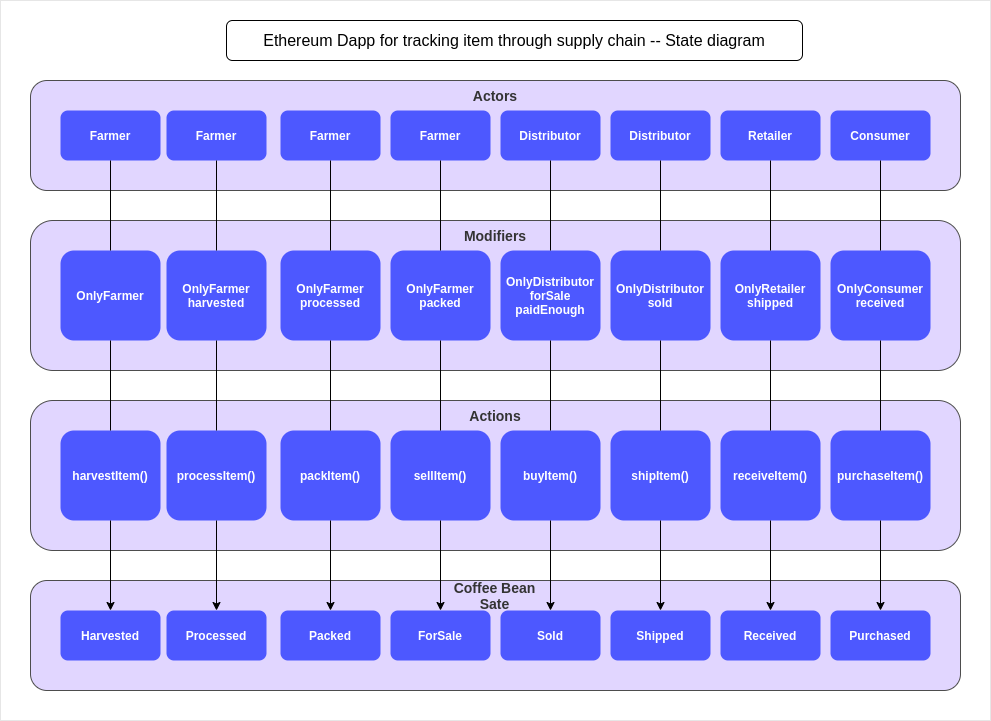

The diagram above was exported from draw.io. Its source (the exported page's mxGraphModel, read from the mxfile embedded in the PNG):
<mxGraphModel dx="1350" dy="745" grid="1" gridSize="10" guides="1" tooltips="1" connect="1" arrows="1" fold="1" page="1" pageScale="1" pageWidth="1169" pageHeight="827" math="0" shadow="0">
  <root>
    <mxCell id="0" />
    <mxCell id="1" parent="0" />
    <mxCell id="wMbsJzIv_NGgCuszyT1i-86" value="" style="rounded=0;whiteSpace=wrap;html=1;strokeWidth=1;fontSize=14;fontColor=#FFFFFF;fillColor=none;strokeColor=#E6E6E6;" vertex="1" parent="1">
      <mxGeometry x="90" y="20" width="990" height="720" as="geometry" />
    </mxCell>
    <mxCell id="wMbsJzIv_NGgCuszyT1i-1" value="&lt;font size=&quot;3&quot;&gt;Ethereum Dapp for tracking item through supply chain -- State diagram&lt;/font&gt;" style="rounded=1;whiteSpace=wrap;html=1;" vertex="1" parent="1">
      <mxGeometry x="316" y="40" width="576" height="40" as="geometry" />
    </mxCell>
    <mxCell id="wMbsJzIv_NGgCuszyT1i-2" value="" style="rounded=1;whiteSpace=wrap;html=1;strokeColor=#4D4D4D;fillColor=#E1D6FF;" vertex="1" parent="1">
      <mxGeometry x="120" y="100" width="930" height="110" as="geometry" />
    </mxCell>
    <mxCell id="wMbsJzIv_NGgCuszyT1i-6" value="&lt;span&gt;Farmer&lt;/span&gt;" style="rounded=1;whiteSpace=wrap;html=1;strokeWidth=1;strokeColor=none;fontColor=#FFFFFF;fontStyle=1;fillColor=#4D58FF;" vertex="1" parent="1">
      <mxGeometry x="480" y="130" width="100" height="50" as="geometry" />
    </mxCell>
    <mxCell id="wMbsJzIv_NGgCuszyT1i-7" value="&lt;span&gt;Distributor&lt;/span&gt;" style="rounded=1;whiteSpace=wrap;html=1;strokeWidth=1;strokeColor=none;fontColor=#FFFFFF;fontStyle=1;fillColor=#4D58FF;" vertex="1" parent="1">
      <mxGeometry x="700" y="130" width="100" height="50" as="geometry" />
    </mxCell>
    <mxCell id="wMbsJzIv_NGgCuszyT1i-8" value="&lt;span&gt;Retailer&lt;/span&gt;" style="rounded=1;whiteSpace=wrap;html=1;strokeWidth=1;strokeColor=none;fontColor=#FFFFFF;fontStyle=1;fillColor=#4D58FF;" vertex="1" parent="1">
      <mxGeometry x="810" y="130" width="100" height="50" as="geometry" />
    </mxCell>
    <mxCell id="wMbsJzIv_NGgCuszyT1i-9" value="&lt;span&gt;Consumer&lt;/span&gt;" style="rounded=1;whiteSpace=wrap;html=1;strokeWidth=1;strokeColor=none;fontColor=#FFFFFF;fontStyle=1;fillColor=#4D58FF;" vertex="1" parent="1">
      <mxGeometry x="920" y="130" width="100" height="50" as="geometry" />
    </mxCell>
    <mxCell id="wMbsJzIv_NGgCuszyT1i-10" value="&lt;span&gt;Distributor&lt;/span&gt;" style="rounded=1;whiteSpace=wrap;html=1;strokeWidth=1;strokeColor=none;fontColor=#FFFFFF;fontStyle=1;fillColor=#4D58FF;" vertex="1" parent="1">
      <mxGeometry x="590" y="130" width="100" height="50" as="geometry" />
    </mxCell>
    <mxCell id="wMbsJzIv_NGgCuszyT1i-11" value="&lt;span&gt;Farmer&lt;/span&gt;" style="rounded=1;whiteSpace=wrap;html=1;strokeWidth=1;strokeColor=none;fontColor=#FFFFFF;fontStyle=1;fillColor=#4D58FF;" vertex="1" parent="1">
      <mxGeometry x="370" y="130" width="100" height="50" as="geometry" />
    </mxCell>
    <mxCell id="wMbsJzIv_NGgCuszyT1i-12" value="&lt;span&gt;Farmer&lt;/span&gt;" style="rounded=1;whiteSpace=wrap;html=1;strokeWidth=1;strokeColor=none;fontColor=#FFFFFF;fontStyle=1;fillColor=#4D58FF;" vertex="1" parent="1">
      <mxGeometry x="256" y="130" width="100" height="50" as="geometry" />
    </mxCell>
    <mxCell id="wMbsJzIv_NGgCuszyT1i-13" value="&lt;span&gt;Farmer&lt;/span&gt;" style="rounded=1;whiteSpace=wrap;html=1;strokeWidth=1;strokeColor=none;fontColor=#FFFFFF;fontStyle=1;fillColor=#4D58FF;" vertex="1" parent="1">
      <mxGeometry x="150" y="130" width="100" height="50" as="geometry" />
    </mxCell>
    <mxCell id="wMbsJzIv_NGgCuszyT1i-15" value="" style="rounded=1;whiteSpace=wrap;html=1;strokeColor=#4D4D4D;fillColor=#E1D6FF;" vertex="1" parent="1">
      <mxGeometry x="120" y="240" width="930" height="150" as="geometry" />
    </mxCell>
    <mxCell id="wMbsJzIv_NGgCuszyT1i-16" value="OnlyFarmer&lt;br&gt;packed" style="rounded=1;whiteSpace=wrap;html=1;strokeWidth=1;strokeColor=none;fontColor=#FFFFFF;fontStyle=1;fillColor=#4D58FF;" vertex="1" parent="1">
      <mxGeometry x="480" y="270" width="100" height="90" as="geometry" />
    </mxCell>
    <mxCell id="wMbsJzIv_NGgCuszyT1i-17" value="OnlyDistributor&lt;br&gt;sold" style="rounded=1;whiteSpace=wrap;html=1;strokeWidth=1;strokeColor=none;fontColor=#FFFFFF;fontStyle=1;fillColor=#4D58FF;" vertex="1" parent="1">
      <mxGeometry x="700" y="270" width="100" height="90" as="geometry" />
    </mxCell>
    <mxCell id="wMbsJzIv_NGgCuszyT1i-18" value="&lt;span&gt;OnlyRetailer&lt;br&gt;shipped&lt;br&gt;&lt;/span&gt;" style="rounded=1;whiteSpace=wrap;html=1;strokeWidth=1;strokeColor=none;fontColor=#FFFFFF;fontStyle=1;fillColor=#4D58FF;" vertex="1" parent="1">
      <mxGeometry x="810" y="270" width="100" height="90" as="geometry" />
    </mxCell>
    <mxCell id="wMbsJzIv_NGgCuszyT1i-19" value="&lt;span&gt;OnlyConsumer&lt;br&gt;received&lt;br&gt;&lt;/span&gt;" style="rounded=1;whiteSpace=wrap;html=1;strokeWidth=1;strokeColor=none;fontColor=#FFFFFF;fontStyle=1;fillColor=#4D58FF;" vertex="1" parent="1">
      <mxGeometry x="920" y="270" width="100" height="90" as="geometry" />
    </mxCell>
    <mxCell id="wMbsJzIv_NGgCuszyT1i-20" value="Only&lt;span&gt;Distributor&lt;br&gt;forSale&lt;br&gt;paidEnough&lt;br&gt;&lt;/span&gt;" style="rounded=1;whiteSpace=wrap;html=1;strokeWidth=1;strokeColor=none;fontColor=#FFFFFF;fontStyle=1;fillColor=#4D58FF;" vertex="1" parent="1">
      <mxGeometry x="590" y="270" width="100" height="90" as="geometry" />
    </mxCell>
    <mxCell id="wMbsJzIv_NGgCuszyT1i-21" value="&lt;span&gt;OnlyFarmer&lt;br&gt;processed&lt;br&gt;&lt;/span&gt;" style="rounded=1;whiteSpace=wrap;html=1;strokeWidth=1;strokeColor=none;fontColor=#FFFFFF;fontStyle=1;fillColor=#4D58FF;" vertex="1" parent="1">
      <mxGeometry x="370" y="270" width="100" height="90" as="geometry" />
    </mxCell>
    <mxCell id="wMbsJzIv_NGgCuszyT1i-22" value="OnlyFarmer&lt;br&gt;harvested" style="rounded=1;whiteSpace=wrap;html=1;strokeWidth=1;strokeColor=none;fontColor=#FFFFFF;fontStyle=1;fillColor=#4D58FF;" vertex="1" parent="1">
      <mxGeometry x="256" y="270" width="100" height="90" as="geometry" />
    </mxCell>
    <mxCell id="wMbsJzIv_NGgCuszyT1i-23" value="&lt;span&gt;OnlyFarmer&lt;/span&gt;" style="rounded=1;whiteSpace=wrap;html=1;strokeWidth=1;strokeColor=none;fontColor=#FFFFFF;fontStyle=1;fillColor=#4D58FF;" vertex="1" parent="1">
      <mxGeometry x="150" y="270" width="100" height="90" as="geometry" />
    </mxCell>
    <mxCell id="wMbsJzIv_NGgCuszyT1i-33" value="" style="rounded=1;whiteSpace=wrap;html=1;strokeColor=#4D4D4D;fillColor=#E1D6FF;" vertex="1" parent="1">
      <mxGeometry x="120" y="420" width="930" height="150" as="geometry" />
    </mxCell>
    <mxCell id="wMbsJzIv_NGgCuszyT1i-34" value="sellItem()" style="rounded=1;whiteSpace=wrap;html=1;strokeWidth=1;strokeColor=none;fontColor=#FFFFFF;fontStyle=1;fillColor=#4D58FF;" vertex="1" parent="1">
      <mxGeometry x="480" y="450" width="100" height="90" as="geometry" />
    </mxCell>
    <mxCell id="wMbsJzIv_NGgCuszyT1i-35" value="&lt;span&gt;shipItem()&lt;/span&gt;" style="rounded=1;whiteSpace=wrap;html=1;strokeWidth=1;strokeColor=none;fontColor=#FFFFFF;fontStyle=1;fillColor=#4D58FF;" vertex="1" parent="1">
      <mxGeometry x="700" y="450" width="100" height="90" as="geometry" />
    </mxCell>
    <mxCell id="wMbsJzIv_NGgCuszyT1i-36" value="receiveItem()" style="rounded=1;whiteSpace=wrap;html=1;strokeWidth=1;strokeColor=none;fontColor=#FFFFFF;fontStyle=1;fillColor=#4D58FF;" vertex="1" parent="1">
      <mxGeometry x="810" y="450" width="100" height="90" as="geometry" />
    </mxCell>
    <mxCell id="wMbsJzIv_NGgCuszyT1i-37" value="purchaseItem()" style="rounded=1;whiteSpace=wrap;html=1;strokeWidth=1;strokeColor=none;fontColor=#FFFFFF;fontStyle=1;fillColor=#4D58FF;" vertex="1" parent="1">
      <mxGeometry x="920" y="450" width="100" height="90" as="geometry" />
    </mxCell>
    <mxCell id="wMbsJzIv_NGgCuszyT1i-38" value="buyItem()" style="rounded=1;whiteSpace=wrap;html=1;strokeWidth=1;strokeColor=none;fontColor=#FFFFFF;fontStyle=1;fillColor=#4D58FF;" vertex="1" parent="1">
      <mxGeometry x="590" y="450" width="100" height="90" as="geometry" />
    </mxCell>
    <mxCell id="wMbsJzIv_NGgCuszyT1i-39" value="packItem()" style="rounded=1;whiteSpace=wrap;html=1;strokeWidth=1;strokeColor=none;fontColor=#FFFFFF;fontStyle=1;fillColor=#4D58FF;" vertex="1" parent="1">
      <mxGeometry x="370" y="450" width="100" height="90" as="geometry" />
    </mxCell>
    <mxCell id="wMbsJzIv_NGgCuszyT1i-40" value="processItem()" style="rounded=1;whiteSpace=wrap;html=1;strokeWidth=1;strokeColor=none;fontColor=#FFFFFF;fontStyle=1;fillColor=#4D58FF;" vertex="1" parent="1">
      <mxGeometry x="256" y="450" width="100" height="90" as="geometry" />
    </mxCell>
    <mxCell id="wMbsJzIv_NGgCuszyT1i-41" value="harvestItem()" style="rounded=1;whiteSpace=wrap;html=1;strokeWidth=1;strokeColor=none;fontColor=#FFFFFF;fontStyle=1;fillColor=#4D58FF;" vertex="1" parent="1">
      <mxGeometry x="150" y="450" width="100" height="90" as="geometry" />
    </mxCell>
    <mxCell id="wMbsJzIv_NGgCuszyT1i-42" value="" style="rounded=1;whiteSpace=wrap;html=1;strokeColor=#4D4D4D;fillColor=#E1D6FF;" vertex="1" parent="1">
      <mxGeometry x="120" y="600" width="930" height="110" as="geometry" />
    </mxCell>
    <mxCell id="wMbsJzIv_NGgCuszyT1i-43" value="ForSale" style="rounded=1;whiteSpace=wrap;html=1;strokeWidth=1;strokeColor=none;fontColor=#FFFFFF;fontStyle=1;fillColor=#4D58FF;" vertex="1" parent="1">
      <mxGeometry x="480" y="630" width="100" height="50" as="geometry" />
    </mxCell>
    <mxCell id="wMbsJzIv_NGgCuszyT1i-44" value="&lt;span&gt;Shipped&lt;/span&gt;" style="rounded=1;whiteSpace=wrap;html=1;strokeWidth=1;strokeColor=none;fontColor=#FFFFFF;fontStyle=1;fillColor=#4D58FF;" vertex="1" parent="1">
      <mxGeometry x="700" y="630" width="100" height="50" as="geometry" />
    </mxCell>
    <mxCell id="wMbsJzIv_NGgCuszyT1i-45" value="Received" style="rounded=1;whiteSpace=wrap;html=1;strokeWidth=1;strokeColor=none;fontColor=#FFFFFF;fontStyle=1;fillColor=#4D58FF;" vertex="1" parent="1">
      <mxGeometry x="810" y="630" width="100" height="50" as="geometry" />
    </mxCell>
    <mxCell id="wMbsJzIv_NGgCuszyT1i-46" value="Purchased" style="rounded=1;whiteSpace=wrap;html=1;strokeWidth=1;strokeColor=none;fontColor=#FFFFFF;fontStyle=1;fillColor=#4D58FF;" vertex="1" parent="1">
      <mxGeometry x="920" y="630" width="100" height="50" as="geometry" />
    </mxCell>
    <mxCell id="wMbsJzIv_NGgCuszyT1i-47" value="Sold" style="rounded=1;whiteSpace=wrap;html=1;strokeWidth=1;strokeColor=none;fontColor=#FFFFFF;fontStyle=1;fillColor=#4D58FF;" vertex="1" parent="1">
      <mxGeometry x="590" y="630" width="100" height="50" as="geometry" />
    </mxCell>
    <mxCell id="wMbsJzIv_NGgCuszyT1i-48" value="Packed" style="rounded=1;whiteSpace=wrap;html=1;strokeWidth=1;strokeColor=none;fontColor=#FFFFFF;fontStyle=1;fillColor=#4D58FF;" vertex="1" parent="1">
      <mxGeometry x="370" y="630" width="100" height="50" as="geometry" />
    </mxCell>
    <mxCell id="wMbsJzIv_NGgCuszyT1i-49" value="Processed" style="rounded=1;whiteSpace=wrap;html=1;strokeWidth=1;strokeColor=none;fontColor=#FFFFFF;fontStyle=1;fillColor=#4D58FF;" vertex="1" parent="1">
      <mxGeometry x="256" y="630" width="100" height="50" as="geometry" />
    </mxCell>
    <mxCell id="wMbsJzIv_NGgCuszyT1i-50" value="Harvested" style="rounded=1;whiteSpace=wrap;html=1;strokeWidth=1;strokeColor=none;fontColor=#FFFFFF;fontStyle=1;fillColor=#4D58FF;" vertex="1" parent="1">
      <mxGeometry x="150" y="630" width="100" height="50" as="geometry" />
    </mxCell>
    <mxCell id="wMbsJzIv_NGgCuszyT1i-59" style="edgeStyle=none;rounded=0;orthogonalLoop=1;jettySize=auto;html=1;exitX=0.5;exitY=1;exitDx=0;exitDy=0;entryX=0.5;entryY=0;entryDx=0;entryDy=0;startArrow=none;startFill=0;endArrow=none;endFill=0;fontColor=#FFFFFF;" edge="1" parent="1" source="wMbsJzIv_NGgCuszyT1i-11" target="wMbsJzIv_NGgCuszyT1i-21">
      <mxGeometry relative="1" as="geometry" />
    </mxCell>
    <mxCell id="wMbsJzIv_NGgCuszyT1i-58" style="edgeStyle=none;rounded=0;orthogonalLoop=1;jettySize=auto;html=1;exitX=0.5;exitY=1;exitDx=0;exitDy=0;entryX=0.5;entryY=0;entryDx=0;entryDy=0;startArrow=none;startFill=0;endArrow=none;endFill=0;fontColor=#FFFFFF;" edge="1" parent="1" source="wMbsJzIv_NGgCuszyT1i-12" target="wMbsJzIv_NGgCuszyT1i-22">
      <mxGeometry relative="1" as="geometry" />
    </mxCell>
    <mxCell id="wMbsJzIv_NGgCuszyT1i-57" style="edgeStyle=none;rounded=0;orthogonalLoop=1;jettySize=auto;html=1;exitX=0.5;exitY=1;exitDx=0;exitDy=0;startArrow=none;startFill=0;endArrow=none;endFill=0;fontColor=#FFFFFF;" edge="1" parent="1" source="wMbsJzIv_NGgCuszyT1i-13" target="wMbsJzIv_NGgCuszyT1i-23">
      <mxGeometry relative="1" as="geometry" />
    </mxCell>
    <mxCell id="wMbsJzIv_NGgCuszyT1i-60" style="edgeStyle=none;rounded=0;orthogonalLoop=1;jettySize=auto;html=1;exitX=0.5;exitY=1;exitDx=0;exitDy=0;entryX=0.5;entryY=0;entryDx=0;entryDy=0;startArrow=none;startFill=0;endArrow=none;endFill=0;fontColor=#FFFFFF;" edge="1" parent="1" source="wMbsJzIv_NGgCuszyT1i-6" target="wMbsJzIv_NGgCuszyT1i-16">
      <mxGeometry relative="1" as="geometry" />
    </mxCell>
    <mxCell id="wMbsJzIv_NGgCuszyT1i-62" style="edgeStyle=none;rounded=0;orthogonalLoop=1;jettySize=auto;html=1;exitX=0.5;exitY=1;exitDx=0;exitDy=0;startArrow=none;startFill=0;endArrow=none;endFill=0;fontColor=#FFFFFF;" edge="1" parent="1" source="wMbsJzIv_NGgCuszyT1i-7" target="wMbsJzIv_NGgCuszyT1i-17">
      <mxGeometry relative="1" as="geometry" />
    </mxCell>
    <mxCell id="wMbsJzIv_NGgCuszyT1i-63" style="edgeStyle=none;rounded=0;orthogonalLoop=1;jettySize=auto;html=1;exitX=0.5;exitY=1;exitDx=0;exitDy=0;startArrow=none;startFill=0;endArrow=none;endFill=0;fontColor=#FFFFFF;" edge="1" parent="1" source="wMbsJzIv_NGgCuszyT1i-8" target="wMbsJzIv_NGgCuszyT1i-18">
      <mxGeometry relative="1" as="geometry" />
    </mxCell>
    <mxCell id="wMbsJzIv_NGgCuszyT1i-64" style="edgeStyle=none;rounded=0;orthogonalLoop=1;jettySize=auto;html=1;exitX=0.5;exitY=1;exitDx=0;exitDy=0;entryX=0.5;entryY=0;entryDx=0;entryDy=0;startArrow=none;startFill=0;endArrow=none;endFill=0;fontColor=#FFFFFF;" edge="1" parent="1" source="wMbsJzIv_NGgCuszyT1i-9" target="wMbsJzIv_NGgCuszyT1i-19">
      <mxGeometry relative="1" as="geometry" />
    </mxCell>
    <mxCell id="wMbsJzIv_NGgCuszyT1i-61" style="edgeStyle=none;rounded=0;orthogonalLoop=1;jettySize=auto;html=1;exitX=0.5;exitY=1;exitDx=0;exitDy=0;entryX=0.5;entryY=0;entryDx=0;entryDy=0;startArrow=none;startFill=0;endArrow=none;endFill=0;fontColor=#FFFFFF;" edge="1" parent="1" source="wMbsJzIv_NGgCuszyT1i-10" target="wMbsJzIv_NGgCuszyT1i-20">
      <mxGeometry relative="1" as="geometry" />
    </mxCell>
    <mxCell id="wMbsJzIv_NGgCuszyT1i-66" style="edgeStyle=none;rounded=0;orthogonalLoop=1;jettySize=auto;html=1;exitX=0.5;exitY=1;exitDx=0;exitDy=0;entryX=0.5;entryY=0;entryDx=0;entryDy=0;startArrow=none;startFill=0;endArrow=none;endFill=0;fontColor=#FFFFFF;" edge="1" parent="1" source="wMbsJzIv_NGgCuszyT1i-22" target="wMbsJzIv_NGgCuszyT1i-40">
      <mxGeometry relative="1" as="geometry" />
    </mxCell>
    <mxCell id="wMbsJzIv_NGgCuszyT1i-65" style="edgeStyle=none;rounded=0;orthogonalLoop=1;jettySize=auto;html=1;exitX=0.5;exitY=1;exitDx=0;exitDy=0;entryX=0.5;entryY=0;entryDx=0;entryDy=0;startArrow=none;startFill=0;endArrow=none;endFill=0;fontColor=#FFFFFF;" edge="1" parent="1" source="wMbsJzIv_NGgCuszyT1i-23" target="wMbsJzIv_NGgCuszyT1i-41">
      <mxGeometry relative="1" as="geometry" />
    </mxCell>
    <mxCell id="wMbsJzIv_NGgCuszyT1i-68" style="edgeStyle=none;rounded=0;orthogonalLoop=1;jettySize=auto;html=1;exitX=0.5;exitY=1;exitDx=0;exitDy=0;entryX=0.5;entryY=0;entryDx=0;entryDy=0;startArrow=none;startFill=0;endArrow=none;endFill=0;fontColor=#FFFFFF;" edge="1" parent="1" source="wMbsJzIv_NGgCuszyT1i-16" target="wMbsJzIv_NGgCuszyT1i-34">
      <mxGeometry relative="1" as="geometry" />
    </mxCell>
    <mxCell id="wMbsJzIv_NGgCuszyT1i-71" style="edgeStyle=none;rounded=0;orthogonalLoop=1;jettySize=auto;html=1;exitX=0.5;exitY=1;exitDx=0;exitDy=0;entryX=0.5;entryY=0;entryDx=0;entryDy=0;startArrow=none;startFill=0;endArrow=none;endFill=0;fontColor=#FFFFFF;" edge="1" parent="1" source="wMbsJzIv_NGgCuszyT1i-17" target="wMbsJzIv_NGgCuszyT1i-35">
      <mxGeometry relative="1" as="geometry" />
    </mxCell>
    <mxCell id="wMbsJzIv_NGgCuszyT1i-72" style="edgeStyle=none;rounded=0;orthogonalLoop=1;jettySize=auto;html=1;exitX=0.5;exitY=1;exitDx=0;exitDy=0;startArrow=none;startFill=0;endArrow=none;endFill=0;fontColor=#FFFFFF;" edge="1" parent="1" source="wMbsJzIv_NGgCuszyT1i-18" target="wMbsJzIv_NGgCuszyT1i-36">
      <mxGeometry relative="1" as="geometry" />
    </mxCell>
    <mxCell id="wMbsJzIv_NGgCuszyT1i-73" style="edgeStyle=none;rounded=0;orthogonalLoop=1;jettySize=auto;html=1;exitX=0.5;exitY=1;exitDx=0;exitDy=0;entryX=0.5;entryY=0;entryDx=0;entryDy=0;startArrow=none;startFill=0;endArrow=none;endFill=0;fontColor=#FFFFFF;" edge="1" parent="1" source="wMbsJzIv_NGgCuszyT1i-19" target="wMbsJzIv_NGgCuszyT1i-37">
      <mxGeometry relative="1" as="geometry" />
    </mxCell>
    <mxCell id="wMbsJzIv_NGgCuszyT1i-69" style="edgeStyle=none;rounded=0;orthogonalLoop=1;jettySize=auto;html=1;exitX=0.5;exitY=1;exitDx=0;exitDy=0;startArrow=none;startFill=0;endArrow=none;endFill=0;fontColor=#FFFFFF;" edge="1" parent="1" source="wMbsJzIv_NGgCuszyT1i-20" target="wMbsJzIv_NGgCuszyT1i-38">
      <mxGeometry relative="1" as="geometry" />
    </mxCell>
    <mxCell id="wMbsJzIv_NGgCuszyT1i-67" style="edgeStyle=none;rounded=0;orthogonalLoop=1;jettySize=auto;html=1;exitX=0.5;exitY=1;exitDx=0;exitDy=0;startArrow=none;startFill=0;endArrow=none;endFill=0;fontColor=#FFFFFF;" edge="1" parent="1" source="wMbsJzIv_NGgCuszyT1i-21" target="wMbsJzIv_NGgCuszyT1i-39">
      <mxGeometry relative="1" as="geometry" />
    </mxCell>
    <mxCell id="wMbsJzIv_NGgCuszyT1i-77" style="edgeStyle=none;rounded=0;orthogonalLoop=1;jettySize=auto;html=1;exitX=0.5;exitY=1;exitDx=0;exitDy=0;entryX=0.5;entryY=0;entryDx=0;entryDy=0;startArrow=none;startFill=0;endArrow=classic;endFill=1;fontColor=#FFFFFF;" edge="1" parent="1" source="wMbsJzIv_NGgCuszyT1i-34" target="wMbsJzIv_NGgCuszyT1i-43">
      <mxGeometry relative="1" as="geometry" />
    </mxCell>
    <mxCell id="wMbsJzIv_NGgCuszyT1i-79" style="edgeStyle=none;rounded=0;orthogonalLoop=1;jettySize=auto;html=1;exitX=0.5;exitY=1;exitDx=0;exitDy=0;startArrow=none;startFill=0;endArrow=classic;endFill=1;fontColor=#FFFFFF;" edge="1" parent="1" source="wMbsJzIv_NGgCuszyT1i-35" target="wMbsJzIv_NGgCuszyT1i-44">
      <mxGeometry relative="1" as="geometry" />
    </mxCell>
    <mxCell id="wMbsJzIv_NGgCuszyT1i-80" style="edgeStyle=none;rounded=0;orthogonalLoop=1;jettySize=auto;html=1;exitX=0.5;exitY=1;exitDx=0;exitDy=0;entryX=0.5;entryY=0;entryDx=0;entryDy=0;startArrow=none;startFill=0;endArrow=classic;endFill=1;fontColor=#FFFFFF;" edge="1" parent="1" source="wMbsJzIv_NGgCuszyT1i-36" target="wMbsJzIv_NGgCuszyT1i-45">
      <mxGeometry relative="1" as="geometry" />
    </mxCell>
    <mxCell id="wMbsJzIv_NGgCuszyT1i-81" style="edgeStyle=none;rounded=0;orthogonalLoop=1;jettySize=auto;html=1;exitX=0.5;exitY=1;exitDx=0;exitDy=0;entryX=0.5;entryY=0;entryDx=0;entryDy=0;startArrow=none;startFill=0;endArrow=classic;endFill=1;fontColor=#FFFFFF;" edge="1" parent="1" source="wMbsJzIv_NGgCuszyT1i-37" target="wMbsJzIv_NGgCuszyT1i-46">
      <mxGeometry relative="1" as="geometry" />
    </mxCell>
    <mxCell id="wMbsJzIv_NGgCuszyT1i-78" style="edgeStyle=none;rounded=0;orthogonalLoop=1;jettySize=auto;html=1;exitX=0.5;exitY=1;exitDx=0;exitDy=0;entryX=0.5;entryY=0;entryDx=0;entryDy=0;startArrow=none;startFill=0;endArrow=classic;endFill=1;fontColor=#FFFFFF;" edge="1" parent="1" source="wMbsJzIv_NGgCuszyT1i-38" target="wMbsJzIv_NGgCuszyT1i-47">
      <mxGeometry relative="1" as="geometry" />
    </mxCell>
    <mxCell id="wMbsJzIv_NGgCuszyT1i-76" style="edgeStyle=none;rounded=0;orthogonalLoop=1;jettySize=auto;html=1;exitX=0.5;exitY=1;exitDx=0;exitDy=0;entryX=0.5;entryY=0;entryDx=0;entryDy=0;startArrow=none;startFill=0;endArrow=classic;endFill=1;fontColor=#FFFFFF;" edge="1" parent="1" source="wMbsJzIv_NGgCuszyT1i-39" target="wMbsJzIv_NGgCuszyT1i-48">
      <mxGeometry relative="1" as="geometry" />
    </mxCell>
    <mxCell id="wMbsJzIv_NGgCuszyT1i-75" style="edgeStyle=none;rounded=0;orthogonalLoop=1;jettySize=auto;html=1;exitX=0.5;exitY=1;exitDx=0;exitDy=0;entryX=0.5;entryY=0;entryDx=0;entryDy=0;startArrow=none;startFill=0;endArrow=classic;endFill=1;fontColor=#FFFFFF;" edge="1" parent="1" source="wMbsJzIv_NGgCuszyT1i-40" target="wMbsJzIv_NGgCuszyT1i-49">
      <mxGeometry relative="1" as="geometry" />
    </mxCell>
    <mxCell id="wMbsJzIv_NGgCuszyT1i-74" style="edgeStyle=none;rounded=0;orthogonalLoop=1;jettySize=auto;html=1;exitX=0.5;exitY=1;exitDx=0;exitDy=0;entryX=0.5;entryY=0;entryDx=0;entryDy=0;startArrow=none;startFill=0;endArrow=classic;endFill=1;fontColor=#FFFFFF;" edge="1" parent="1" source="wMbsJzIv_NGgCuszyT1i-41" target="wMbsJzIv_NGgCuszyT1i-50">
      <mxGeometry relative="1" as="geometry" />
    </mxCell>
    <mxCell id="wMbsJzIv_NGgCuszyT1i-82" value="&lt;font color=&quot;#333333&quot;&gt;Actors&lt;/font&gt;" style="text;html=1;strokeColor=none;fillColor=none;align=center;verticalAlign=middle;whiteSpace=wrap;rounded=0;fontColor=#FFFFFF;fontSize=14;fontStyle=1" vertex="1" parent="1">
      <mxGeometry x="555" y="100" width="60" height="30" as="geometry" />
    </mxCell>
    <mxCell id="wMbsJzIv_NGgCuszyT1i-83" value="&lt;font color=&quot;#333333&quot;&gt;Modifiers&lt;/font&gt;" style="text;html=1;strokeColor=none;fillColor=none;align=center;verticalAlign=middle;whiteSpace=wrap;rounded=0;fontColor=#FFFFFF;fontSize=14;fontStyle=1" vertex="1" parent="1">
      <mxGeometry x="555" y="240" width="60" height="30" as="geometry" />
    </mxCell>
    <mxCell id="wMbsJzIv_NGgCuszyT1i-84" value="&lt;font color=&quot;#333333&quot;&gt;Actions&lt;/font&gt;" style="text;html=1;strokeColor=none;fillColor=none;align=center;verticalAlign=middle;whiteSpace=wrap;rounded=0;fontColor=#FFFFFF;fontSize=14;fontStyle=1" vertex="1" parent="1">
      <mxGeometry x="555" y="420" width="60" height="30" as="geometry" />
    </mxCell>
    <mxCell id="wMbsJzIv_NGgCuszyT1i-85" value="&lt;font color=&quot;#333333&quot;&gt;Coffee Bean Sate&lt;/font&gt;" style="text;html=1;strokeColor=none;fillColor=none;align=center;verticalAlign=middle;whiteSpace=wrap;rounded=0;fontColor=#FFFFFF;fontSize=14;fontStyle=1" vertex="1" parent="1">
      <mxGeometry x="528" y="600" width="112.5" height="30" as="geometry" />
    </mxCell>
  </root>
</mxGraphModel>